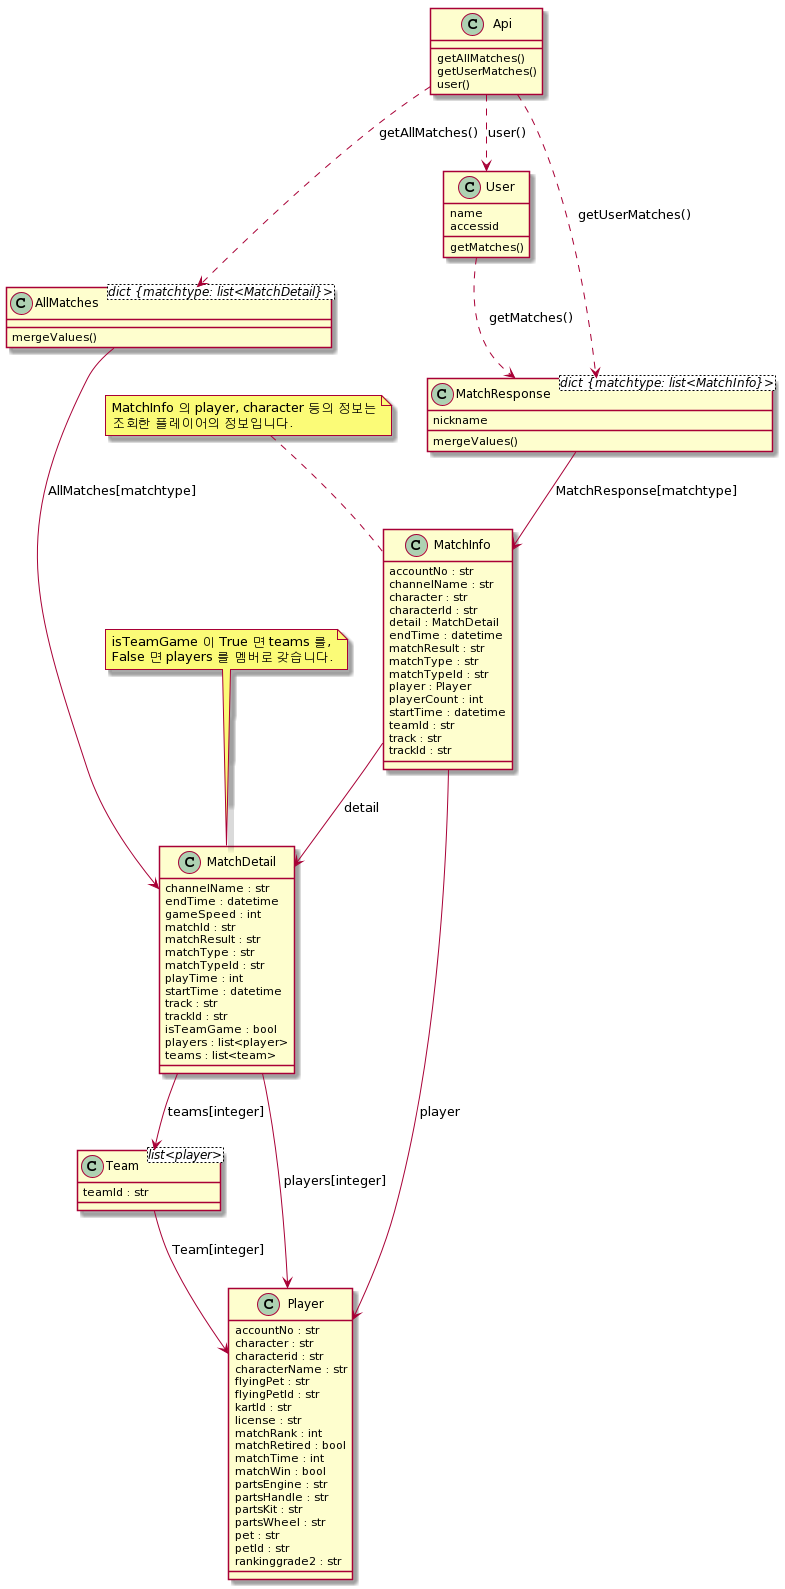

The diagram above was rendered by PlantUML. Its source (embedded in the PNG):
@startuml
class Api
{
getAllMatches()
getUserMatches()
user()
}

Api ..> MatchResponse : getUserMatches()
Api..> AllMatches : getAllMatches()
Api ..> User: user()
class User
{
name
accessid
getMatches()
}

class MatchResponse<dict {matchtype: list<MatchInfo}>>
{
nickname
mergeValues()
}

User ..> MatchResponse : getMatches()
MatchResponse --> MatchInfo : MatchResponse[matchtype]

class MatchInfo
{
accountNo : str
channelName : str
character : str
characterId : str
detail : MatchDetail
endTime : datetime
matchResult : str
matchType : str
matchTypeId : str
player : Player
playerCount : int
startTime : datetime
teamId : str
track : str
trackId : str
}

note top of MatchInfo : MatchInfo 의 player, character 등의 정보는\n조회한 플레이어의 정보입니다.
MatchInfo --> Player : player

class Player
{
accountNo : str
character : str
characterid : str
characterName : str
flyingPet : str
flyingPetId : str
kartId : str
license : str
matchRank : int
matchRetired : bool
matchTime : int
matchWin : bool
partsEngine : str
partsHandle : str
partsKit : str
partsWheel : str
pet : str
petId : str
rankinggrade2 : str
}
MatchInfo --> MatchDetail : detail

class MatchDetail
{
channelName : str
endTime : datetime
gameSpeed : int
matchId : str
matchResult : str
matchType : str
matchTypeId : str
playTime : int
startTime : datetime
track : str
trackId : str
isTeamGame : bool
players : list<player>
teams : list<team>
}

note top of MatchDetail : isTeamGame 이 True 면 teams 를,\nFalse 면 players 를 멤버로 갖습니다.

MatchDetail --> Player : players[integer]
MatchDetail --> Team : teams[integer]

class Team<list<player>>
{
teamId : str
}

Team --> Player : Team[integer]

class AllMatches<dict {matchtype: list<MatchDetail}>>
{
mergeValues()
}

AllMatches -> MatchDetail : AllMatches[matchtype]
@enduml